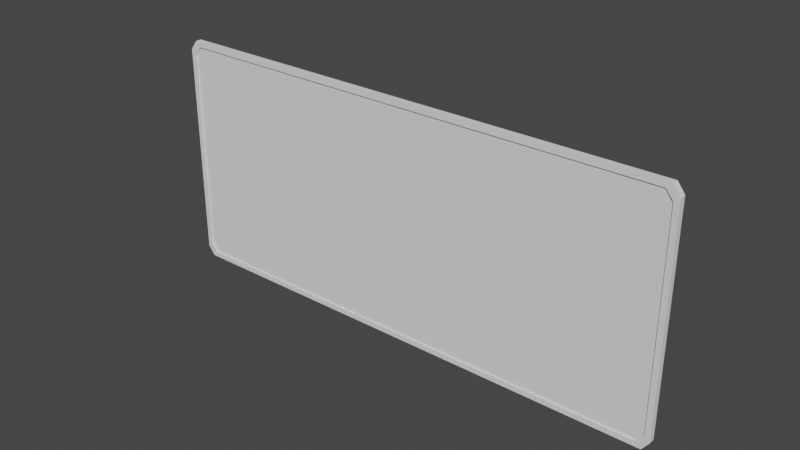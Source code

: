 # Source: License_plate.blend  (saved by Blender 3.6.11; exported with 4.5.12 LTS)
import bpy
from mathutils import Matrix  # noqa: F401  (used for matrix-valued properties, if any)

bpy.ops.wm.read_factory_settings(use_empty=True)
scene = bpy.context.scene
scene.name = 'Scene'

# ---- collections
col_collection = bpy.data.collections.new('Collection'); scene.collection.children.link(col_collection)

# ---- node groups
ng_auto_smooth = bpy.data.node_groups.new('Auto Smooth', 'GeometryNodeTree')
_s = ng_auto_smooth.interface.new_socket(name='Geometry', in_out='OUTPUT', socket_type='NodeSocketGeometry')
_s = ng_auto_smooth.interface.new_socket(name='Geometry', in_out='INPUT', socket_type='NodeSocketGeometry')
_s = ng_auto_smooth.interface.new_socket(name='Angle', in_out='INPUT', socket_type='NodeSocketFloat')
_s.subtype = 'ANGLE'
_s.min_value = 0.0
_s.max_value = 3.142
ng_auto_smooth.is_modifier = True
_N = ng_auto_smooth.nodes; _L = ng_auto_smooth.links
n0 = _N.new('NodeGroupOutput'); n0.name = 'Group Output'; n0.location = (480, -100)
n1 = _N.new('NodeGroupInput'); n1.name = 'Group Input'; n1.location = (-420, -300)
n2 = _N.new('NodeGroupInput'); n2.name = 'Group Input.001'; n2.location = (-60, -100)
n3 = _N.new('GeometryNodeSetShadeSmooth'); n3.name = 'Set Shade Smooth'; n3.location = (120, -100)
n3.domain = 'EDGE'
n4 = _N.new('GeometryNodeSetShadeSmooth'); n4.name = 'Set Shade Smooth.001'; n4.location = (300, -100)
n5 = _N.new('GeometryNodeInputMeshEdgeAngle'); n5.name = 'Edge Angle'; n5.location = (-420, -220)
n6 = _N.new('GeometryNodeInputEdgeSmooth'); n6.name = 'Is Edge Smooth'; n6.location = (-60, -160)
n7 = _N.new('GeometryNodeInputShadeSmooth'); n7.name = 'Is Face Smooth'; n7.location = (-240, -340)
n8 = _N.new('FunctionNodeBooleanMath'); n8.name = 'Boolean Math'; n8.location = (-60, -220)
n9 = _N.new('FunctionNodeCompare'); n9.name = 'Compare'; n9.location = (-240, -180)
n9.operation = 'LESS_EQUAL'
_L.new(n5.outputs[0], n9.inputs[0])
_L.new(n4.outputs[0], n0.inputs[0])
_L.new(n1.outputs[1], n9.inputs[1])
_L.new(n9.outputs[0], n8.inputs[0])
_L.new(n7.outputs[0], n8.inputs[1])
_L.new(n2.outputs[0], n3.inputs[0])
_L.new(n6.outputs[0], n3.inputs[1])
_L.new(n3.outputs[0], n4.inputs[0])
_L.new(n8.outputs[0], n3.inputs[2])
n0.is_active_output = True

# ---- world
world_world = bpy.data.worlds.new('World'); scene.world = world_world
world_world.use_nodes = True; world_world.node_tree.nodes.clear()
_N = world_world.node_tree.nodes; _L = world_world.node_tree.links
n0 = _N.new('ShaderNodeOutputWorld'); n0.name = 'World Output'; n0.location = (300, 300)
n1 = _N.new('ShaderNodeBackground'); n1.name = 'Background'; n1.location = (10, 300)
n1.inputs[0].default_value = (0.05088, 0.05088, 0.05088, 1.0)
_L.new(n1.outputs[0], n0.inputs[0])
n0.is_active_output = True
world_world.color = (0.05088, 0.05088, 0.05088)
world_world.use_sun_shadow = False
world_world.sun_shadow_jitter_overblur = 0.0

# ---- meshes
me_cube_001 = bpy.data.meshes.new('Cube.001')
me_cube_001.from_pydata([(-0.9727, -1.0, -1.0), (-1.0, -1.0, -0.9197), (-1.0, -1.0, 0.9197), (-0.9727, -1.0, 1.0), (0.9727, -0.9765, -1.0), (1.0, -0.9765, -0.9197), (1.0, -0.9765, 0.9197), (0.9727, -0.9765, 1.0), (1.0, -1.0, -0.9197), (0.9727, -1.0, -1.0), (0.9727, -1.0, 1.0), (1.0, -1.0, 0.9197), (-0.9727, -0.9765, 1.0), (-1.0, -0.9765, 0.9197), (-1.0, -0.9765, -0.9197), (-0.9727, -0.9765, -1.0), (-0.9792, -1.0, -0.8777), (-0.9524, -1.0, -0.9543), (0.9524, -1.0, -0.9543), (0.9792, -1.0, -0.8777), (0.9792, -1.0, 0.8777), (0.9524, -1.0, 0.9543), (-0.9524, -1.0, 0.9543), (-0.9792, -1.0, 0.8777), (-0.9792, -0.9945, -0.8777), (-0.9524, -0.9945, -0.9543), (0.9524, -0.9945, -0.9543), (0.9792, -0.9945, -0.8777), (0.9792, -0.9945, 0.8777), (0.9524, -0.9945, 0.9543), (-0.9524, -0.9945, 0.9543), (-0.9792, -0.9945, 0.8777)], [], [(10, 3, 12, 7), (0, 1, 16, 17), (4, 5, 6, 7, 12, 13, 14, 15), (0, 9, 4, 15), (8, 11, 6, 5), (0, 15, 14, 1), (4, 9, 8, 5), (6, 11, 10, 7), (2, 13, 12, 3), (2, 1, 14, 13), (18, 17, 25, 26), (3, 10, 21, 22), (11, 8, 19, 20), (1, 2, 23, 16), (2, 3, 22, 23), (10, 11, 20, 21), (9, 0, 17, 18), (8, 9, 18, 19), (27, 26, 25, 24, 31, 30, 29, 28), (16, 23, 31, 24), (21, 20, 28, 29), (17, 16, 24, 25), (22, 21, 29, 30), (20, 19, 27, 28), (23, 22, 30, 31), (19, 18, 26, 27)])
_uv = me_cube_001.uv_layers.new(name='UVMap')
_uv.uv.foreach_set('vector', [0.9863, 0.4948, 0.5, 0.4948, 0.5, 0.4889, 0.9863, 0.4889, 0.5, 0.4932, 0.4799, 0.5, 0.4694, 0.4948, 0.4886, 0.4881, 0.5, 0.9932, 0.4799, 1.0, 0.02008, 1.0, 1.361e-08, 0.9932, -7.648e-09, 0.5068, 0.02008, 0.5, 0.4799, 0.5, 0.5, 0.5068, 0.9863, 0.5007, 0.5, 0.5007, 0.5, 0.4948, 0.9863, 0.4948, 0.9745, 0.483, 0.5209, 0.483, 0.5209, 0.4772, 0.9745, 0.4772, 0.9931, 0.483, 0.9931, 0.4889, 0.9745, 0.4889, 0.9745, 0.483, 0.9931, 0.4772, 0.9931, 0.483, 0.9745, 0.483, 0.9745, 0.4772, 0.5209, 0.4772, 0.5209, 0.483, 0.5, 0.483, 0.5, 0.4772, 0.5209, 0.483, 0.5209, 0.4889, 0.5, 0.4889, 0.5, 0.483, 0.5209, 0.483, 0.9745, 0.483, 0.9745, 0.4889, 0.5209, 0.4889, 0.9762, 0.5021, 0.5, 0.5021, 0.5, 0.5007, 0.9762, 0.5007, 6.656e-09, 0.4932, -1.46e-08, 0.006826, 0.01142, 0.01189, 0.01142, 0.4881, 0.02008, -8.777e-10, 0.4799, -2.098e-08, 0.4694, 0.005207, 0.03058, 0.005207, 0.4799, 0.5, 0.02008, 0.5, 0.03058, 0.4948, 0.4694, 0.4948, 0.02008, 0.5, 6.656e-09, 0.4932, 0.01142, 0.4881, 0.03058, 0.4948, -1.46e-08, 0.006826, 0.02008, -8.777e-10, 0.03058, 0.005207, 0.01142, 0.01189, 0.5, 0.006826, 0.5, 0.4932, 0.4886, 0.4881, 0.4886, 0.01189, 0.4799, -2.098e-08, 0.5, 0.006826, 0.4886, 0.01189, 0.4694, 0.005207, 0.9896, 0.458, 0.9829, 0.4772, 0.5067, 0.4772, 0.5, 0.458, 0.5, 0.01916, 0.5067, 1.49e-08, 0.9829, 1.49e-08, 0.9896, 0.01916, 0.9506, 0.5049, 0.5178, 0.5049, 0.5178, 0.5035, 0.9506, 0.5035, 0.5, 0.5049, 0.5178, 0.5049, 0.5178, 0.5062, 0.5, 0.5062, 0.9706, 0.5049, 0.9506, 0.5049, 0.9506, 0.5035, 0.9706, 0.5035, 0.9762, 0.5035, 0.5, 0.5035, 0.5, 0.5021, 0.9762, 0.5021, 0.5178, 0.5049, 0.9506, 0.5049, 0.9506, 0.5062, 0.5178, 0.5062, 0.5178, 0.5049, 0.5, 0.5049, 0.5, 0.5035, 0.5178, 0.5035, 0.9506, 0.5049, 0.9706, 0.5049, 0.9706, 0.5062, 0.9506, 0.5062])
me_cube_001.update()

# ---- objects
ob_cube = bpy.data.objects.new('Cube', me_cube_001)

# ---- transforms, parenting, visibility, modifiers, constraints
ob_cube.location = (-0.008833, 0.0, 0.08448)
ob_cube.scale = (0.08607, 0.08607, 0.03884)
_m = ob_cube.modifiers.new('Auto Smooth', 'NODES')
_m.node_group = ng_auto_smooth
_gi = [s.identifier for s in ng_auto_smooth.interface.items_tree if s.item_type == 'SOCKET' and s.in_out == 'INPUT']
_m[_gi[1]] = 0.5236  # Angle

# ---- collection membership
col_collection.objects.link(ob_cube)

# ---- scene / render settings (as saved in the file)
scene.frame_start = 1; scene.frame_end = 250; scene.frame_set(1)
scene.render.engine = 'CYCLES'
scene.cycles.sampling_pattern = 'TABULATED_SOBOL'
scene.cycles.bake_type = 'NORMAL'
scene.view_settings.view_transform = 'Filmic'
bpy.context.view_layer.update()

# ---- added for rendering (the .blend has no active camera and no usable light): camera, sun
cam_auto = bpy.data.cameras.new('AutoCamera')
cam_auto.lens = 50.0
cam_auto.sensor_width = 36.0
cam_auto.clip_end = 1000.0
ob_auto_camera = bpy.data.objects.new('AutoCamera', cam_auto)
scene.collection.objects.link(ob_auto_camera)
ob_auto_camera.location = (0.176212, -0.307108, 0.232521)
ob_auto_camera.rotation_euler = (1.09748, -7.21219e-08, 0.694738)
scene.camera = ob_auto_camera
light_auto_sun = bpy.data.lights.new('AutoSun', 'SUN')
light_auto_sun.energy = 3.0
light_auto_sun.angle = 0.0523599
ob_auto_sun = bpy.data.objects.new('AutoSun', light_auto_sun)
scene.collection.objects.link(ob_auto_sun)
ob_auto_sun.rotation_euler = (0.872665, 0.174533, 0.523599)
bpy.context.view_layer.update()
